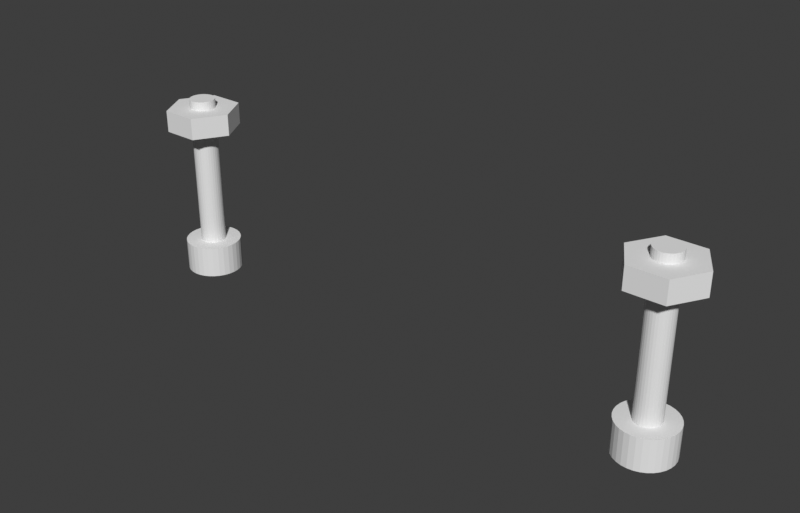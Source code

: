 # Source: lock.blend  (saved by Blender 4.1.24; exported with 4.5.12 LTS)
import bpy
from mathutils import Matrix  # noqa: F401  (used for matrix-valued properties, if any)

bpy.ops.wm.read_factory_settings(use_empty=True)
scene = bpy.context.scene
scene.name = 'Scene'

# ---- collections
col_lock = bpy.data.collections.new('Lock'); scene.collection.children.link(col_lock)

# ---- world
world_world = bpy.data.worlds.new('World'); scene.world = world_world
world_world.use_nodes = True; world_world.node_tree.nodes.clear()
_N = world_world.node_tree.nodes; _L = world_world.node_tree.links
n0 = _N.new('ShaderNodeOutputWorld'); n0.name = 'World Output'; n0.location = (300, 300)
n1 = _N.new('ShaderNodeBackground'); n1.name = 'Background'; n1.location = (10, 300)
n1.inputs[0].default_value = (0.239, 0.239, 0.239, 1.0)
n1.inputs[1].default_value = 0.2
_L.new(n1.outputs[0], n0.inputs[0])
n0.is_active_output = True
world_world.color = (0.05088, 0.05088, 0.05088)
world_world.use_sun_shadow = False
world_world.sun_shadow_jitter_overblur = 0.0

# ---- meshes
me_cube_017 = bpy.data.meshes.new('Cube.017')
me_cube_017.from_pydata([(-2.0, 3.0, 5.045), (-4.598, 1.5, 5.045), (-4.598, -1.5, 5.045), (-2.0, -3.0, 5.045), (-2.0, 3.0, 8.045), (-4.598, 1.5, 8.045), (-4.598, -1.5, 8.045), (-2.0, -3.0, 8.045), (4.6, 3.0, 5.045), (4.6, -3.0, 5.045), (4.6, 3.0, 8.045), (4.6, -3.0, 8.045)], [], [(3, 7, 6, 2), (1, 5, 4, 0), (2, 6, 5, 1), (4, 10, 8, 0), (11, 9, 8, 10), (3, 9, 11, 7), (0, 8, 9, 3, 2, 1), (7, 11, 10, 4, 5, 6)])
_uv = me_cube_017.uv_layers.new(name='UVMap')
_uv.uv.foreach_set('vector', [0.0, 0.0, 0.0, 0.0, 0.0, 0.0, 0.0, 0.0, 0.0, 0.0, 0.0, 0.0, 0.0, 0.0, 0.0, 0.0, 0.0, 0.0, 0.0, 0.0, 0.0, 0.0, 0.0, 0.0, 0.0, 0.0, 0.0, 0.0, 0.0, 0.0, 0.0, 0.0, 0.0, 0.0, 0.0, 0.0, 0.0, 0.0, 0.0, 0.0, 0.0, 0.0, 0.0, 0.0, 0.0, 0.0, 0.0, 0.0, 0.0, 0.0, 0.0, 0.0, 0.0, 0.0, 0.0, 0.0, 0.0, 0.0, 0.0, 0.0, 0.0, 0.0, 0.0, 0.0, 0.0, 0.0, 0.0, 0.0, 0.0, 0.0, 0.0, 0.0])
me_cube_017.use_remesh_fix_poles = True
me_cube_017.use_remesh_preserve_attributes = False
me_cube_017.use_mirror_vertex_groups = False
me_cube_017.update()
me_cylinder_009 = bpy.data.meshes.new('Cylinder.009')
me_cylinder_009.from_pydata([(0.0, 1.3, -8.0), (0.0, 1.3, 14.0), (0.2536, 1.275, -8.0), (0.2536, 1.275, 14.0), (0.4975, 1.201, -8.0), (0.4975, 1.201, 14.0), (0.7222, 1.081, -8.0), (0.7222, 1.081, 14.0), (0.9192, 0.9192, -8.0), (0.9192, 0.9192, 14.0), (1.081, 0.7222, -8.0), (1.081, 0.7222, 14.0), (1.201, 0.4975, -8.0), (1.201, 0.4975, 14.0), (1.275, 0.2536, -8.0), (1.275, 0.2536, 14.0), (1.3, 9.815e-08, -8.0), (1.3, 9.815e-08, 14.0), (1.275, -0.2536, -8.0), (1.275, -0.2536, 14.0), (1.201, -0.4975, -8.0), (1.201, -0.4975, 14.0), (1.081, -0.7222, -8.0), (1.081, -0.7222, 14.0), (0.9192, -0.9192, -8.0), (0.9192, -0.9192, 14.0), (0.7222, -1.081, -8.0), (0.7222, -1.081, 14.0), (0.4975, -1.201, -8.0), (0.4975, -1.201, 14.0), (0.2536, -1.275, -8.0), (0.2536, -1.275, 14.0), (-4.236e-07, -1.3, -8.0), (-4.236e-07, -1.3, 14.0), (-0.2536, -1.275, -8.0), (-0.2536, -1.275, 14.0), (-0.4975, -1.201, -8.0), (-0.4975, -1.201, 14.0), (-0.7222, -1.081, -8.0), (-0.7222, -1.081, 14.0), (-0.9192, -0.9192, -8.0), (-0.9192, -0.9192, 14.0), (-1.081, -0.7222, -8.0), (-1.081, -0.7222, 14.0), (-1.201, -0.4975, -8.0), (-1.201, -0.4975, 14.0), (-1.275, -0.2536, -8.0), (-1.275, -0.2536, 14.0), (-1.3, 1.255e-06, -8.0), (-1.3, 1.255e-06, 14.0), (-1.275, 0.2536, -8.0), (-1.275, 0.2536, 14.0), (-1.201, 0.4975, -8.0), (-1.201, 0.4975, 14.0), (-1.081, 0.7222, -8.0), (-1.081, 0.7222, 14.0), (-0.9192, 0.9192, -8.0), (-0.9192, 0.9192, 14.0), (-0.7222, 1.081, -8.0), (-0.7222, 1.081, 14.0), (-0.4975, 1.201, -8.0), (-0.4975, 1.201, 14.0), (-0.2536, 1.275, -8.0), (-0.2536, 1.275, 14.0)], [], [(0, 1, 3, 2), (2, 3, 5, 4), (4, 5, 7, 6), (6, 7, 9, 8), (8, 9, 11, 10), (10, 11, 13, 12), (12, 13, 15, 14), (14, 15, 17, 16), (16, 17, 19, 18), (18, 19, 21, 20), (20, 21, 23, 22), (22, 23, 25, 24), (24, 25, 27, 26), (26, 27, 29, 28), (28, 29, 31, 30), (30, 31, 33, 32), (32, 33, 35, 34), (34, 35, 37, 36), (36, 37, 39, 38), (38, 39, 41, 40), (40, 41, 43, 42), (42, 43, 45, 44), (44, 45, 47, 46), (46, 47, 49, 48), (48, 49, 51, 50), (50, 51, 53, 52), (52, 53, 55, 54), (54, 55, 57, 56), (56, 57, 59, 58), (58, 59, 61, 60), (3, 1, 63, 61, 59, 57, 55, 53, 51, 49, 47, 45, 43, 41, 39, 37, 35, 33, 31, 29, 27, 25, 23, 21, 19, 17, 15, 13, 11, 9, 7, 5), (60, 61, 63, 62), (62, 63, 1, 0), (0, 2, 4, 6, 8, 10, 12, 14, 16, 18, 20, 22, 24, 26, 28, 30, 32, 34, 36, 38, 40, 42, 44, 46, 48, 50, 52, 54, 56, 58, 60, 62)])
_uv = me_cylinder_009.uv_layers.new(name='UVMap')
_uv.uv.foreach_set('vector', [1.0, 0.5, 1.0, 1.0, 0.9688, 1.0, 0.9688, 0.5, 0.9688, 0.5, 0.9688, 1.0, 0.9375, 1.0, 0.9375, 0.5, 0.9375, 0.5, 0.9375, 1.0, 0.9062, 1.0, 0.9062, 0.5, 0.9062, 0.5, 0.9062, 1.0, 0.875, 1.0, 0.875, 0.5, 0.875, 0.5, 0.875, 1.0, 0.8438, 1.0, 0.8438, 0.5, 0.8438, 0.5, 0.8438, 1.0, 0.8125, 1.0, 0.8125, 0.5, 0.8125, 0.5, 0.8125, 1.0, 0.7812, 1.0, 0.7812, 0.5, 0.7812, 0.5, 0.7812, 1.0, 0.75, 1.0, 0.75, 0.5, 0.75, 0.5, 0.75, 1.0, 0.7188, 1.0, 0.7188, 0.5, 0.7188, 0.5, 0.7188, 1.0, 0.6875, 1.0, 0.6875, 0.5, 0.6875, 0.5, 0.6875, 1.0, 0.6562, 1.0, 0.6562, 0.5, 0.6562, 0.5, 0.6562, 1.0, 0.625, 1.0, 0.625, 0.5, 0.625, 0.5, 0.625, 1.0, 0.5938, 1.0, 0.5938, 0.5, 0.5938, 0.5, 0.5938, 1.0, 0.5625, 1.0, 0.5625, 0.5, 0.5625, 0.5, 0.5625, 1.0, 0.5312, 1.0, 0.5312, 0.5, 0.5312, 0.5, 0.5312, 1.0, 0.5, 1.0, 0.5, 0.5, 0.5, 0.5, 0.5, 1.0, 0.4688, 1.0, 0.4688, 0.5, 0.4688, 0.5, 0.4688, 1.0, 0.4375, 1.0, 0.4375, 0.5, 0.4375, 0.5, 0.4375, 1.0, 0.4062, 1.0, 0.4062, 0.5, 0.4062, 0.5, 0.4062, 1.0, 0.375, 1.0, 0.375, 0.5, 0.375, 0.5, 0.375, 1.0, 0.3438, 1.0, 0.3438, 0.5, 0.3438, 0.5, 0.3438, 1.0, 0.3125, 1.0, 0.3125, 0.5, 0.3125, 0.5, 0.3125, 1.0, 0.2812, 1.0, 0.2812, 0.5, 0.2812, 0.5, 0.2812, 1.0, 0.25, 1.0, 0.25, 0.5, 0.25, 0.5, 0.25, 1.0, 0.2188, 1.0, 0.2188, 0.5, 0.2188, 0.5, 0.2188, 1.0, 0.1875, 1.0, 0.1875, 0.5, 0.1875, 0.5, 0.1875, 1.0, 0.1562, 1.0, 0.1562, 0.5, 0.1562, 0.5, 0.1562, 1.0, 0.125, 1.0, 0.125, 0.5, 0.125, 0.5, 0.125, 1.0, 0.09375, 1.0, 0.09375, 0.5, 0.09375, 0.5, 0.09375, 1.0, 0.0625, 1.0, 0.0625, 0.5, 0.2968, 0.4854, 0.25, 0.49, 0.2032, 0.4854, 0.1582, 0.4717, 0.1167, 0.4496, 0.08029, 0.4197, 0.05045, 0.3833, 0.02827, 0.3418, 0.01461, 0.2968, 0.01, 0.25, 0.01461, 0.2032, 0.02827, 0.1582, 0.05045, 0.1167, 0.08029, 0.08029, 0.1167, 0.05045, 0.1582, 0.02827, 0.2032, 0.01461, 0.25, 0.01, 0.2968, 0.01461, 0.3418, 0.02827, 0.3833, 0.05045, 0.4197, 0.08029, 0.4496, 0.1167, 0.4717, 0.1582, 0.4854, 0.2032, 0.49, 0.25, 0.4854, 0.2968, 0.4717, 0.3418, 0.4496, 0.3833, 0.4197, 0.4197, 0.3833, 0.4496, 0.3418, 0.4717, 0.0625, 0.5, 0.0625, 1.0, 0.03125, 1.0, 0.03125, 0.5, 0.03125, 0.5, 0.03125, 1.0, 0.0, 1.0, 0.0, 0.5, 0.75, 0.49, 0.7968, 0.4854, 0.8418, 0.4717, 0.8833, 0.4496, 0.9197, 0.4197, 0.9496, 0.3833, 0.9717, 0.3418, 0.9854, 0.2968, 0.99, 0.25, 0.9854, 0.2032, 0.9717, 0.1582, 0.9496, 0.1167, 0.9197, 0.08029, 0.8833, 0.05045, 0.8418, 0.02827, 0.7968, 0.01461, 0.75, 0.01, 0.7032, 0.01461, 0.6582, 0.02827, 0.6167, 0.05045, 0.5803, 0.08029, 0.5504, 0.1167, 0.5283, 0.1582, 0.5146, 0.2032, 0.51, 0.25, 0.5146, 0.2968, 0.5283, 0.3418, 0.5504, 0.3833, 0.5803, 0.4197, 0.6167, 0.4496, 0.6582, 0.4717, 0.7032, 0.4854])
me_cylinder_009.use_remesh_fix_poles = True
me_cylinder_009.use_remesh_preserve_attributes = False
me_cylinder_009.use_mirror_vertex_groups = False
me_cylinder_009.update()
me_cylinder_012 = bpy.data.meshes.new('Cylinder.012')
me_cylinder_012.from_pydata([(-6.834e-08, 2.206, -4.6), (0.0, 1.0, 7.4), (-0.4303, 2.163, -4.6), (0.1951, 0.9808, 7.4), (-0.844, 2.038, -4.6), (0.3827, 0.9239, 7.4), (-1.225, 1.834, -4.6), (0.5556, 0.8315, 7.4), (-1.56, 1.56, -4.6), (0.7071, 0.7071, 7.4), (-1.834, 1.225, -4.6), (0.8315, 0.5556, 7.4), (-2.038, 0.844, -4.6), (0.9239, 0.3827, 7.4), (-2.163, 0.4303, -4.6), (0.9808, 0.1951, 7.4), (-2.206, 1.749e-06, -4.6), (1.0, 7.55e-08, 7.4), (-2.163, -0.4303, -4.6), (0.9808, -0.1951, 7.4), (-2.038, -0.844, -4.6), (0.9239, -0.3827, 7.4), (-1.834, -1.225, -4.6), (0.8315, -0.5556, 7.4), (-1.56, -1.56, -4.6), (0.7071, -0.7071, 7.4), (-1.225, -1.834, -4.6), (0.5556, -0.8315, 7.4), (-0.844, -2.038, -4.6), (0.3827, -0.9239, 7.4), (-0.4303, -2.163, -4.6), (0.1951, -0.9808, 7.4), (-7.87e-07, -2.206, -4.6), (-3.258e-07, -1.0, 7.4), (0.4303, -2.163, -4.6), (-0.1951, -0.9808, 7.4), (0.844, -2.038, -4.6), (-0.3827, -0.9239, 7.4), (1.225, -1.834, -4.6), (-0.5556, -0.8315, 7.4), (1.56, -1.56, -4.6), (-0.7071, -0.7071, 7.4), (1.834, -1.225, -4.6), (-0.8315, -0.5556, 7.4), (2.038, -0.844, -4.6), (-0.9239, -0.3827, 7.4), (2.163, -0.4303, -4.6), (-0.9808, -0.1951, 7.4), (2.206, -2.14e-07, -4.6), (-1.0, 9.656e-07, 7.4), (2.163, 0.4303, -4.6), (-0.9808, 0.1951, 7.4), (2.038, 0.844, -4.6), (-0.9239, 0.3827, 7.4), (1.834, 1.225, -4.6), (-0.8315, 0.5556, 7.4), (1.56, 1.56, -4.6), (-0.7071, 0.7071, 7.4), (1.225, 1.834, -4.6), (-0.5556, 0.8315, 7.4), (0.844, 2.038, -4.6), (-0.3827, 0.9239, 7.4), (0.4303, 2.163, -4.6), (-0.1951, 0.9808, 7.4), (0.0, 1.0, -4.6), (0.1951, 0.9808, -4.6), (0.3827, 0.9239, -4.6), (0.5556, 0.8315, -4.6), (0.7071, 0.7071, -4.6), (0.8315, 0.5556, -4.6), (0.9239, 0.3827, -4.6), (0.9808, 0.1951, -4.6), (1.0, 7.55e-08, -4.6), (0.9808, -0.1951, -4.6), (0.9239, -0.3827, -4.6), (0.8315, -0.5556, -4.6), (0.7071, -0.7071, -4.6), (0.5556, -0.8315, -4.6), (0.3827, -0.9239, -4.6), (0.1951, -0.9808, -4.6), (-3.258e-07, -1.0, -4.6), (-0.1951, -0.9808, -4.6), (-0.3827, -0.9239, -4.6), (-0.5556, -0.8315, -4.6), (-0.7071, -0.7071, -4.6), (-0.8315, -0.5556, -4.6), (-0.9239, -0.3827, -4.6), (-0.9808, -0.1951, -4.6), (-1.0, 9.656e-07, -4.6), (-0.9808, 0.1951, -4.6), (-0.9239, 0.3827, -4.6), (-0.8315, 0.5556, -4.6), (-0.7071, 0.7071, -4.6), (-0.5556, 0.8315, -4.6), (-0.3827, 0.9239, -4.6), (-0.1951, 0.9808, -4.6), (-9.014e-08, 2.203, -7.1), (0.4298, 2.161, -7.1), (0.1951, 0.9808, -4.6), (0.843, 2.035, -7.1), (0.3827, 0.9239, -4.6), (1.224, 1.832, -7.1), (0.5556, 0.8315, -4.6), (1.558, 1.558, -7.1), (0.7071, 0.7071, -4.6), (1.832, 1.224, -7.1), (0.8315, 0.5556, -4.6), (2.035, 0.843, -7.1), (0.9239, 0.3827, -4.6), (2.161, 0.4298, -7.1), (0.9808, 0.1951, -4.6), (2.203, -2.19e-07, -7.1), (1.0, 7.55e-08, -4.6), (2.161, -0.4298, -7.1), (0.9808, -0.1951, -4.6), (2.035, -0.843, -7.1), (0.9239, -0.3827, -4.6), (1.832, -1.224, -7.1), (0.8315, -0.5556, -4.6), (1.558, -1.558, -7.1), (0.7071, -0.7071, -4.6), (1.224, -1.832, -7.1), (0.5556, -0.8315, -4.6), (0.843, -2.035, -7.1), (0.3827, -0.9239, -4.6), (0.4298, -2.161, -7.1), (0.1951, -0.9808, -4.6), (-8.079e-07, -2.203, -7.1), (-3.258e-07, -1.0, -4.6), (-0.4298, -2.161, -7.1), (-0.1951, -0.9808, -4.6), (-0.843, -2.035, -7.1), (-0.3827, -0.9239, -4.6), (-1.224, -1.832, -7.1), (-0.5556, -0.8315, -4.6), (-1.558, -1.558, -7.1), (-0.7071, -0.7071, -4.6), (-1.832, -1.224, -7.1), (-0.8315, -0.5556, -4.6), (-2.035, -0.843, -7.1), (-0.9239, -0.3827, -4.6), (-2.161, -0.4298, -7.1), (-0.9808, -0.1951, -4.6), (-2.203, 1.742e-06, -7.1), (-1.0, 9.656e-07, -4.6), (-2.161, 0.4298, -7.1), (-0.9808, 0.1951, -4.6), (-2.035, 0.843, -7.1), (-0.9239, 0.3827, -4.6), (-1.832, 1.224, -7.1), (-0.8315, 0.5556, -4.6), (-1.558, 1.558, -7.1), (-0.7071, 0.7071, -4.6), (-1.224, 1.832, -7.1), (-0.5556, 0.8315, -4.6), (-0.843, 2.035, -7.1), (-0.3827, 0.9239, -4.6), (-0.4298, 2.161, -7.1), (-0.1951, 0.9808, -4.6), (0.0, 1.0, -4.6), (1.415, 2.451, 6.7), (-1.415, 2.451, 6.7), (-2.83, 0.0, 6.7), (-1.415, -2.451, 6.7), (1.415, -2.451, 6.7), (2.83, -2.384e-07, 6.7), (-1.415, 2.451, 5.0), (1.415, 2.451, 5.0), (-2.83, 0.0, 5.0), (-1.415, -2.451, 5.0), (1.415, -2.451, 5.0), (2.83, -2.384e-07, 5.0), (0.215, 2.182, -7.1), (0.6366, 2.099, -7.1), (1.034, 1.934, -7.1), (1.391, 1.695, -7.1), (1.695, 1.391, -7.1), (1.934, 1.034, -7.1), (2.099, 0.6366, -7.1), (2.182, 0.215, -7.1), (2.182, -0.215, -7.1), (2.099, -0.6366, -7.1), (1.934, -1.034, -7.1), (1.695, -1.391, -7.1), (1.391, -1.695, -7.1), (1.034, -1.934, -7.1), (0.6366, -2.099, -7.1), (0.215, -2.182, -7.1), (-0.215, -2.182, -7.1), (-0.6366, -2.099, -7.1), (-1.034, -1.934, -7.1), (-1.391, -1.695, -7.1), (-1.695, -1.391, -7.1), (-1.934, -1.034, -7.1), (-2.099, -0.6366, -7.1), (-2.182, -0.215, -7.1), (-2.182, 0.215, -7.1), (-2.099, 0.6366, -7.1), (-1.934, 1.034, -7.1), (-1.695, 1.391, -7.1), (-1.391, 1.695, -7.1), (-1.034, 1.934, -7.1), (-0.6366, 2.099, -7.1), (-0.215, 2.182, -7.1), (0.2152, 2.185, -4.6), (0.6374, 2.101, -4.6), (1.035, 1.936, -4.6), (1.393, 1.697, -4.6), (1.697, 1.393, -4.6), (1.936, 1.035, -4.6), (2.101, 0.6374, -4.6), (2.185, 0.2152, -4.6), (2.185, -0.2152, -4.6), (2.101, -0.6374, -4.6), (1.936, -1.035, -4.6), (1.697, -1.393, -4.6), (1.393, -1.697, -4.6), (1.035, -1.936, -4.6), (0.6374, -2.101, -4.6), (0.2152, -2.185, -4.6), (-0.2152, -2.185, -4.6), (-0.6374, -2.101, -4.6), (-1.035, -1.936, -4.6), (-1.393, -1.697, -4.6), (-1.697, -1.393, -4.6), (-1.936, -1.035, -4.6), (-2.101, -0.6374, -4.6), (-2.185, -0.2152, -4.6), (-2.185, 0.2152, -4.6), (-2.101, 0.6374, -4.6), (-1.936, 1.035, -4.6), (-1.697, 1.393, -4.6), (-1.393, 1.697, -4.6), (-1.035, 1.936, -4.6), (-0.6374, 2.101, -4.6), (-0.2152, 2.185, -4.6)], [], [(64, 1, 3, 65), (65, 3, 5, 66), (66, 5, 7, 67), (67, 7, 9, 68), (68, 9, 11, 69), (69, 11, 13, 70), (70, 13, 15, 71), (71, 15, 17, 72), (72, 17, 19, 73), (73, 19, 21, 74), (74, 21, 23, 75), (75, 23, 25, 76), (76, 25, 27, 77), (77, 27, 29, 78), (78, 29, 31, 79), (79, 31, 33, 80), (80, 33, 35, 81), (81, 35, 37, 82), (82, 37, 39, 83), (83, 39, 41, 84), (84, 41, 43, 85), (85, 43, 45, 86), (86, 45, 47, 87), (87, 47, 49, 88), (88, 49, 51, 89), (89, 51, 53, 90), (90, 53, 55, 91), (91, 55, 57, 92), (92, 57, 59, 93), (93, 59, 61, 94), (3, 1, 63, 61, 59, 57, 55, 53, 51, 49, 47, 45, 43, 41, 39, 37, 35, 33, 31, 29, 27, 25, 23, 21, 19, 17, 15, 13, 11, 9, 7, 5), (94, 61, 63, 95), (95, 63, 1, 64), (172, 204, 62, 97), (85, 86, 140, 138), (72, 73, 114, 112), (86, 87, 142, 140), (73, 74, 116, 114), (87, 88, 144, 142), (74, 75, 118, 116), (88, 89, 146, 144), (75, 76, 120, 118), (89, 90, 148, 146), (76, 77, 122, 120), (90, 91, 150, 148), (77, 78, 124, 122), (64, 65, 98, 159), (91, 92, 152, 150), (78, 79, 126, 124), (65, 66, 100, 98), (92, 93, 154, 152), (79, 80, 128, 126), (66, 67, 102, 100), (93, 94, 156, 154), (80, 81, 130, 128), (67, 68, 104, 102), (94, 95, 158, 156), (81, 82, 132, 130), (68, 69, 106, 104), (95, 64, 159, 158), (82, 83, 134, 132), (69, 70, 108, 106), (83, 84, 136, 134), (70, 71, 110, 108), (84, 85, 138, 136), (71, 72, 112, 110), (96, 172, 97, 173, 99, 174, 101, 175, 103, 176, 105, 177, 107, 178, 109, 179, 111, 180, 113, 181, 115, 182, 117, 183, 119, 184, 121, 185, 123, 186, 125, 187, 127, 188, 129, 189, 131, 190, 133, 191, 135, 192, 137, 193, 139, 194, 141, 195, 143, 196, 145, 197, 147, 198, 149, 199, 151, 200, 153, 201, 155, 202, 157, 203), (2, 158, 159, 0, 235), (4, 156, 158, 2, 234), (6, 154, 156, 4, 233), (8, 152, 154, 6, 232), (10, 150, 152, 8, 231), (12, 148, 150, 10, 230), (14, 146, 148, 12, 229), (16, 144, 146, 14, 228), (18, 142, 144, 16, 227), (20, 140, 142, 18, 226), (22, 138, 140, 20, 225), (24, 136, 138, 22, 224), (26, 134, 136, 24, 223), (28, 132, 134, 26, 222), (30, 130, 132, 28, 221), (32, 128, 130, 30, 220), (34, 126, 128, 32, 219), (36, 124, 126, 34, 218), (38, 122, 124, 36, 217), (40, 120, 122, 38, 216), (42, 118, 120, 40, 215), (44, 116, 118, 42, 214), (46, 114, 116, 44, 213), (48, 112, 114, 46, 212), (50, 110, 112, 48, 211), (52, 108, 110, 50, 210), (54, 106, 108, 52, 209), (56, 104, 106, 54, 208), (58, 102, 104, 56, 207), (60, 100, 102, 58, 206), (62, 98, 100, 60, 205), (0, 159, 98, 62, 204), (173, 205, 60, 99), (174, 206, 58, 101), (175, 207, 56, 103), (176, 208, 54, 105), (177, 209, 52, 107), (178, 210, 50, 109), (179, 211, 48, 111), (180, 212, 46, 113), (181, 213, 44, 115), (182, 214, 42, 117), (183, 215, 40, 119), (184, 216, 38, 121), (185, 217, 36, 123), (186, 218, 34, 125), (187, 219, 32, 127), (188, 220, 30, 129), (189, 221, 28, 131), (190, 222, 26, 133), (191, 223, 24, 135), (192, 224, 22, 137), (193, 225, 20, 139), (194, 226, 18, 141), (195, 227, 16, 143), (196, 228, 14, 145), (197, 229, 12, 147), (198, 230, 10, 149), (199, 231, 8, 151), (200, 232, 6, 153), (201, 233, 4, 155), (202, 234, 2, 157), (203, 235, 0, 96), (161, 160, 165, 164, 163, 162), (166, 168, 169, 170, 171, 167), (164, 165, 171, 170), (162, 163, 169, 168), (160, 161, 166, 167), (165, 160, 167, 171), (163, 164, 170, 169), (161, 162, 168, 166), (157, 2, 235, 203), (155, 4, 234, 202), (153, 6, 233, 201), (151, 8, 232, 200), (149, 10, 231, 199), (147, 12, 230, 198), (145, 14, 229, 197), (143, 16, 228, 196), (141, 18, 227, 195), (139, 20, 226, 194), (137, 22, 225, 193), (135, 24, 224, 192), (133, 26, 223, 191), (131, 28, 222, 190), (129, 30, 221, 189), (127, 32, 220, 188), (125, 34, 219, 187), (123, 36, 218, 186), (121, 38, 217, 185), (119, 40, 216, 184), (117, 42, 215, 183), (115, 44, 214, 182), (113, 46, 213, 181), (111, 48, 212, 180), (109, 50, 211, 179), (107, 52, 210, 178), (105, 54, 209, 177), (103, 56, 208, 176), (101, 58, 207, 175), (99, 60, 206, 174), (97, 62, 205, 173), (96, 0, 204, 172)])
me_cylinder_012.polygons.foreach_set('material_index', [1, 1, 1, 1, 1, 1, 1, 1, 1, 1, 1, 1, 1, 1, 1, 1, 1, 1, 1, 1, 1, 1, 1, 1, 1, 1, 1, 1, 1, 1, 1, 1, 1, 0, 0, 0, 0, 0, 0, 0, 0, 0, 0, 0, 0, 0, 0, 0, 0, 0, 0, 0, 0, 0, 0, 0, 0, 0, 0, 0, 0, 0, 0, 0, 0, 0, 0, 0, 0, 0, 0, 0, 0, 0, 0, 0, 0, 0, 0, 0, 0, 0, 0, 0, 0, 0, 0, 0, 0, 0, 0, 0, 0, 0, 0, 0, 0, 0, 0, 0, 0, 0, 0, 0, 0, 0, 0, 0, 0, 0, 0, 0, 0, 0, 0, 0, 0, 0, 0, 0, 0, 0, 0, 0, 0, 0, 0, 0, 0, 0, 0, 0, 0, 0, 0, 0, 0, 0, 0, 0, 0, 0, 0, 0, 0, 0, 0, 0, 0, 0, 0, 0, 0, 0, 0, 0, 0, 0, 0, 0, 0, 0, 0, 0, 0, 0, 0, 0, 0, 0])
_uv = me_cylinder_012.uv_layers.new(name='UVMap')
_uv.uv.foreach_set('vector', [1.0, 0.75, 1.0, 1.0, 0.9688, 1.0, 0.9688, 0.75, 0.9688, 0.75, 0.9688, 1.0, 0.9375, 1.0, 0.9375, 0.75, 0.9375, 0.75, 0.9375, 1.0, 0.9062, 1.0, 0.9062, 0.75, 0.9062, 0.75, 0.9062, 1.0, 0.875, 1.0, 0.875, 0.75, 0.875, 0.75, 0.875, 1.0, 0.8438, 1.0, 0.8438, 0.75, 0.8438, 0.75, 0.8438, 1.0, 0.8125, 1.0, 0.8125, 0.75, 0.8125, 0.75, 0.8125, 1.0, 0.7812, 1.0, 0.7812, 0.75, 0.7812, 0.75, 0.7812, 1.0, 0.75, 1.0, 0.75, 0.75, 0.75, 0.75, 0.75, 1.0, 0.7188, 1.0, 0.7188, 0.75, 0.7188, 0.75, 0.7188, 1.0, 0.6875, 1.0, 0.6875, 0.75, 0.6875, 0.75, 0.6875, 1.0, 0.6562, 1.0, 0.6562, 0.75, 0.6562, 0.75, 0.6562, 1.0, 0.625, 1.0, 0.625, 0.75, 0.625, 0.75, 0.625, 1.0, 0.5938, 1.0, 0.5938, 0.75, 0.5938, 0.75, 0.5938, 1.0, 0.5625, 1.0, 0.5625, 0.75, 0.5625, 0.75, 0.5625, 1.0, 0.5312, 1.0, 0.5312, 0.75, 0.5312, 0.75, 0.5312, 1.0, 0.5, 1.0, 0.5, 0.75, 0.5, 0.75, 0.5, 1.0, 0.4688, 1.0, 0.4688, 0.75, 0.4688, 0.75, 0.4688, 1.0, 0.4375, 1.0, 0.4375, 0.75, 0.4375, 0.75, 0.4375, 1.0, 0.4062, 1.0, 0.4062, 0.75, 0.4062, 0.75, 0.4062, 1.0, 0.375, 1.0, 0.375, 0.75, 0.375, 0.75, 0.375, 1.0, 0.3438, 1.0, 0.3438, 0.75, 0.3438, 0.75, 0.3438, 1.0, 0.3125, 1.0, 0.3125, 0.75, 0.3125, 0.75, 0.3125, 1.0, 0.2812, 1.0, 0.2812, 0.75, 0.2812, 0.75, 0.2812, 1.0, 0.25, 1.0, 0.25, 0.75, 0.25, 0.75, 0.25, 1.0, 0.2188, 1.0, 0.2188, 0.75, 0.2188, 0.75, 0.2188, 1.0, 0.1875, 1.0, 0.1875, 0.75, 0.1875, 0.75, 0.1875, 1.0, 0.1562, 1.0, 0.1562, 0.75, 0.1562, 0.75, 0.1562, 1.0, 0.125, 1.0, 0.125, 0.75, 0.125, 0.75, 0.125, 1.0, 0.09375, 1.0, 0.09375, 0.75, 0.09375, 0.75, 0.09375, 1.0, 0.0625, 1.0, 0.0625, 0.75, 0.2968, 0.4854, 0.25, 0.49, 0.2032, 0.4854, 0.1582, 0.4717, 0.1167, 0.4496, 0.08029, 0.4197, 0.05045, 0.3833, 0.02827, 0.3418, 0.01461, 0.2968, 0.01, 0.25, 0.01461, 0.2032, 0.02827, 0.1582, 0.05045, 0.1167, 0.08029, 0.08029, 0.1167, 0.05045, 0.1582, 0.02827, 0.2032, 0.01461, 0.25, 0.01, 0.2968, 0.01461, 0.3418, 0.02827, 0.3833, 0.05045, 0.4197, 0.08029, 0.4496, 0.1167, 0.4717, 0.1582, 0.4854, 0.2032, 0.49, 0.25, 0.4854, 0.2968, 0.4717, 0.3418, 0.4496, 0.3833, 0.4197, 0.4197, 0.3833, 0.4496, 0.3418, 0.4717, 0.0625, 0.75, 0.0625, 1.0, 0.03125, 1.0, 0.03125, 0.75, 0.03125, 0.75, 0.03125, 1.0, 0.0, 1.0, 0.0, 0.75, 0.9844, 0.5, 0.9844, 0.625, 0.9687, 0.625, 0.9688, 0.5, 0.3438, 0.75, 0.3125, 0.75, 0.3125, 0.75, 0.3438, 0.75, 0.75, 0.75, 0.7188, 0.75, 0.7188, 0.75, 0.75, 0.75, 0.3125, 0.75, 0.2812, 0.75, 0.2812, 0.75, 0.3125, 0.75, 0.7188, 0.75, 0.6875, 0.75, 0.6875, 0.75, 0.7188, 0.75, 0.2812, 0.75, 0.25, 0.75, 0.25, 0.75, 0.2812, 0.75, 0.6875, 0.75, 0.6562, 0.75, 0.6562, 0.75, 0.6875, 0.75, 0.25, 0.75, 0.2188, 0.75, 0.2188, 0.75, 0.25, 0.75, 0.6562, 0.75, 0.625, 0.75, 0.625, 0.75, 0.6562, 0.75, 0.2188, 0.75, 0.1875, 0.75, 0.1875, 0.75, 0.2188, 0.75, 0.625, 0.75, 0.5938, 0.75, 0.5938, 0.75, 0.625, 0.75, 0.1875, 0.75, 0.1562, 0.75, 0.1562, 0.75, 0.1875, 0.75, 0.5938, 0.75, 0.5625, 0.75, 0.5625, 0.75, 0.5938, 0.75, 1.0, 0.75, 0.9688, 0.75, 0.9688, 0.75, 1.0, 0.75, 0.1562, 0.75, 0.125, 0.75, 0.125, 0.75, 0.1562, 0.75, 0.5625, 0.75, 0.5312, 0.75, 0.5312, 0.75, 0.5625, 0.75, 0.9688, 0.75, 0.9375, 0.75, 0.9375, 0.75, 0.9688, 0.75, 0.125, 0.75, 0.09375, 0.75, 0.09375, 0.75, 0.125, 0.75, 0.5312, 0.75, 0.5, 0.75, 0.5, 0.75, 0.5312, 0.75, 0.9375, 0.75, 0.9062, 0.75, 0.9062, 0.75, 0.9375, 0.75, 0.09375, 0.75, 0.0625, 0.75, 0.0625, 0.75, 0.09375, 0.75, 0.5, 0.75, 0.4688, 0.75, 0.4688, 0.75, 0.5, 0.75, 0.9062, 0.75, 0.875, 0.75, 0.875, 0.75, 0.9062, 0.75, 0.0625, 0.75, 0.03125, 0.75, 0.03125, 0.75, 0.0625, 0.75, 0.4688, 0.75, 0.4375, 0.75, 0.4375, 0.75, 0.4688, 0.75, 0.875, 0.75, 0.8438, 0.75, 0.8438, 0.75, 0.875, 0.75, 0.03125, 0.75, 0.0, 0.75, 0.0, 0.75, 0.03125, 0.75, 0.4375, 0.75, 0.4062, 0.75, 0.4062, 0.75, 0.4375, 0.75, 0.8438, 0.75, 0.8125, 0.75, 0.8125, 0.75, 0.8438, 0.75, 0.4062, 0.75, 0.375, 0.75, 0.375, 0.75, 0.4062, 0.75, 0.8125, 0.75, 0.7812, 0.75, 0.7812, 0.75, 0.8125, 0.75, 0.375, 0.75, 0.3438, 0.75, 0.3438, 0.75, 0.375, 0.75, 0.7812, 0.75, 0.75, 0.75, 0.75, 0.75, 0.7812, 0.75, 0.75, 0.49, 0.7734, 0.4877, 0.7968, 0.4854, 0.8193, 0.4786, 0.8418, 0.4717, 0.8626, 0.4606, 0.8833, 0.4496, 0.9015, 0.4346, 0.9197, 0.4197, 0.9346, 0.4015, 0.9496, 0.3833, 0.9606, 0.3626, 0.9717, 0.3418, 0.9786, 0.3193, 0.9854, 0.2968, 0.9877, 0.2734, 0.99, 0.25, 0.9877, 0.2266, 0.9854, 0.2032, 0.9786, 0.1807, 0.9717, 0.1582, 0.9606, 0.1374, 0.9496, 0.1167, 0.9346, 0.09848, 0.9197, 0.08029, 0.9015, 0.06537, 0.8833, 0.05045, 0.8626, 0.03936, 0.8418, 0.02827, 0.8193, 0.02144, 0.7968, 0.01461, 0.7734, 0.01231, 0.75, 0.01, 0.7266, 0.01231, 0.7032, 0.01461, 0.6807, 0.02144, 0.6582, 0.02827, 0.6374, 0.03936, 0.6167, 0.05045, 0.5985, 0.06537, 0.5803, 0.08029, 0.5654, 0.09848, 0.5504, 0.1167, 0.5394, 0.1374, 0.5283, 0.1582, 0.5214, 0.1807, 0.5146, 0.2032, 0.5123, 0.2266, 0.51, 0.25, 0.5123, 0.2734, 0.5146, 0.2968, 0.5214, 0.3193, 0.5283, 0.3418, 0.5394, 0.3626, 0.5504, 0.3833, 0.5654, 0.4015, 0.5803, 0.4197, 0.5985, 0.4346, 0.6167, 0.4496, 0.6374, 0.4606, 0.6582, 0.4717, 0.6807, 0.4786, 0.7032, 0.4854, 0.7266, 0.4877, 0.03125, 0.625, 0.03125, 0.75, 0.0, 0.75, 0.0, 0.625, 0.01562, 0.625, 0.0625, 0.625, 0.0625, 0.75, 0.03125, 0.75, 0.03125, 0.625, 0.04688, 0.625, 0.09375, 0.625, 0.09375, 0.75, 0.0625, 0.75, 0.0625, 0.625, 0.07812, 0.625, 0.125, 0.625, 0.125, 0.75, 0.09375, 0.75, 0.09375, 0.625, 0.1094, 0.625, 0.1562, 0.625, 0.1562, 0.75, 0.125, 0.75, 0.125, 0.625, 0.1406, 0.625, 0.1875, 0.625, 0.1875, 0.75, 0.1562, 0.75, 0.1562, 0.625, 0.1719, 0.625, 0.2188, 0.625, 0.2188, 0.75, 0.1875, 0.75, 0.1875, 0.625, 0.2031, 0.625, 0.25, 0.625, 0.25, 0.75, 0.2188, 0.75, 0.2188, 0.625, 0.2344, 0.625, 0.2812, 0.625, 0.2812, 0.75, 0.25, 0.75, 0.25, 0.625, 0.2656, 0.625, 0.3125, 0.625, 0.3125, 0.75, 0.2812, 0.75, 0.2812, 0.625, 0.2969, 0.625, 0.3438, 0.625, 0.3438, 0.75, 0.3125, 0.75, 0.3125, 0.625, 0.3281, 0.625, 0.375, 0.625, 0.375, 0.75, 0.3438, 0.75, 0.3438, 0.625, 0.3594, 0.625, 0.4062, 0.625, 0.4062, 0.75, 0.375, 0.75, 0.375, 0.625, 0.3906, 0.625, 0.4375, 0.625, 0.4375, 0.75, 0.4062, 0.75, 0.4062, 0.625, 0.4219, 0.625, 0.4688, 0.625, 0.4688, 0.75, 0.4375, 0.75, 0.4375, 0.625, 0.4531, 0.625, 0.5, 0.625, 0.5, 0.75, 0.4688, 0.75, 0.4688, 0.625, 0.4844, 0.625, 0.5312, 0.625, 0.5312, 0.75, 0.5, 0.75, 0.5, 0.625, 0.5156, 0.625, 0.5625, 0.625, 0.5625, 0.75, 0.5312, 0.75, 0.5312, 0.625, 0.5469, 0.625, 0.5938, 0.625, 0.5938, 0.75, 0.5625, 0.75, 0.5625, 0.625, 0.5781, 0.625, 0.625, 0.625, 0.625, 0.75, 0.5938, 0.75, 0.5938, 0.625, 0.6094, 0.625, 0.6562, 0.625, 0.6562, 0.75, 0.625, 0.75, 0.625, 0.625, 0.6406, 0.625, 0.6875, 0.625, 0.6875, 0.75, 0.6562, 0.75, 0.6562, 0.625, 0.6719, 0.625, 0.7188, 0.625, 0.7188, 0.75, 0.6875, 0.75, 0.6875, 0.625, 0.7031, 0.625, 0.75, 0.625, 0.75, 0.75, 0.7188, 0.75, 0.7188, 0.625, 0.7344, 0.625, 0.7813, 0.625, 0.7812, 0.75, 0.75, 0.75, 0.75, 0.625, 0.7656, 0.625, 0.8125, 0.625, 0.8125, 0.75, 0.7812, 0.75, 0.7813, 0.625, 0.7969, 0.625, 0.8438, 0.625, 0.8438, 0.75, 0.8125, 0.75, 0.8125, 0.625, 0.8281, 0.625, 0.875, 0.625, 0.875, 0.75, 0.8438, 0.75, 0.8438, 0.625, 0.8594, 0.625, 0.9062, 0.625, 0.9062, 0.75, 0.875, 0.75, 0.875, 0.625, 0.8906, 0.625, 0.9375, 0.625, 0.9375, 0.75, 0.9062, 0.75, 0.9062, 0.625, 0.9219, 0.625, 0.9687, 0.625, 0.9688, 0.75, 0.9375, 0.75, 0.9375, 0.625, 0.9531, 0.625, 1.0, 0.625, 1.0, 0.75, 0.9688, 0.75, 0.9687, 0.625, 0.9844, 0.625, 0.9531, 0.5, 0.9531, 0.625, 0.9375, 0.625, 0.9375, 0.5, 0.9219, 0.5, 0.9219, 0.625, 0.9062, 0.625, 0.9062, 0.5, 0.8906, 0.5, 0.8906, 0.625, 0.875, 0.625, 0.875, 0.5, 0.8594, 0.5, 0.8594, 0.625, 0.8438, 0.625, 0.8438, 0.5, 0.8281, 0.5, 0.8281, 0.625, 0.8125, 0.625, 0.8125, 0.5, 0.7969, 0.5, 0.7969, 0.625, 0.7813, 0.625, 0.7812, 0.5, 0.7656, 0.5, 0.7656, 0.625, 0.75, 0.625, 0.75, 0.5, 0.7344, 0.5, 0.7344, 0.625, 0.7188, 0.625, 0.7188, 0.5, 0.7031, 0.5, 0.7031, 0.625, 0.6875, 0.625, 0.6875, 0.5, 0.6719, 0.5, 0.6719, 0.625, 0.6562, 0.625, 0.6562, 0.5, 0.6406, 0.5, 0.6406, 0.625, 0.625, 0.625, 0.625, 0.5, 0.6094, 0.5, 0.6094, 0.625, 0.5938, 0.625, 0.5938, 0.5, 0.5781, 0.5, 0.5781, 0.625, 0.5625, 0.625, 0.5625, 0.5, 0.5469, 0.5, 0.5469, 0.625, 0.5312, 0.625, 0.5312, 0.5, 0.5156, 0.5, 0.5156, 0.625, 0.5, 0.625, 0.5, 0.5, 0.4844, 0.5, 0.4844, 0.625, 0.4688, 0.625, 0.4688, 0.5, 0.4531, 0.5, 0.4531, 0.625, 0.4375, 0.625, 0.4375, 0.5, 0.4219, 0.5, 0.4219, 0.625, 0.4062, 0.625, 0.4062, 0.5, 0.3906, 0.5, 0.3906, 0.625, 0.375, 0.625, 0.375, 0.5, 0.3594, 0.5, 0.3594, 0.625, 0.3438, 0.625, 0.3438, 0.5, 0.3281, 0.5, 0.3281, 0.625, 0.3125, 0.625, 0.3125, 0.5, 0.2969, 0.5, 0.2969, 0.625, 0.2812, 0.625, 0.2812, 0.5, 0.2656, 0.5, 0.2656, 0.625, 0.25, 0.625, 0.25, 0.5, 0.2344, 0.5, 0.2344, 0.625, 0.2188, 0.625, 0.2188, 0.5, 0.2031, 0.5, 0.2031, 0.625, 0.1875, 0.625, 0.1875, 0.5, 0.1719, 0.5, 0.1719, 0.625, 0.1562, 0.625, 0.1562, 0.5, 0.1406, 0.5, 0.1406, 0.625, 0.125, 0.625, 0.125, 0.5, 0.1094, 0.5, 0.1094, 0.625, 0.09375, 0.625, 0.09375, 0.5, 0.07812, 0.5, 0.07812, 0.625, 0.0625, 0.625, 0.0625, 0.5, 0.04688, 0.5, 0.04688, 0.625, 0.03125, 0.625, 0.03125, 0.5, 0.01562, 0.5, 0.01562, 0.625, 0.0, 0.625, 0.0, 0.5, 0.0, 0.0, 0.0, 0.0, 0.0, 0.0, 0.0, 0.0, 0.0, 0.0, 0.0, 0.0, 0.0, 0.0, 0.0, 0.0, 0.0, 0.0, 0.0, 0.0, 0.0, 0.0, 0.0, 0.0, 0.0, 0.0, 0.0, 0.0, 0.0, 0.0, 0.0, 0.0, 0.0, 0.0, 0.0, 0.0, 0.0, 0.0, 0.0, 0.0, 0.0, 0.0, 0.0, 0.0, 0.0, 0.0, 0.0, 0.0, 0.0, 0.0, 0.0, 0.0, 0.0, 0.0, 0.0, 0.0, 0.0, 0.0, 0.0, 0.0, 0.0, 0.0, 0.0, 0.0, 0.0, 0.0, 0.0, 0.0, 0.0, 0.0, 0.0, 0.0, 0.03125, 0.5, 0.03125, 0.625, 0.01562, 0.625, 0.01562, 0.5, 0.0625, 0.5, 0.0625, 0.625, 0.04688, 0.625, 0.04688, 0.5, 0.09375, 0.5, 0.09375, 0.625, 0.07812, 0.625, 0.07812, 0.5, 0.125, 0.5, 0.125, 0.625, 0.1094, 0.625, 0.1094, 0.5, 0.1562, 0.5, 0.1562, 0.625, 0.1406, 0.625, 0.1406, 0.5, 0.1875, 0.5, 0.1875, 0.625, 0.1719, 0.625, 0.1719, 0.5, 0.2188, 0.5, 0.2188, 0.625, 0.2031, 0.625, 0.2031, 0.5, 0.25, 0.5, 0.25, 0.625, 0.2344, 0.625, 0.2344, 0.5, 0.2812, 0.5, 0.2812, 0.625, 0.2656, 0.625, 0.2656, 0.5, 0.3125, 0.5, 0.3125, 0.625, 0.2969, 0.625, 0.2969, 0.5, 0.3438, 0.5, 0.3438, 0.625, 0.3281, 0.625, 0.3281, 0.5, 0.375, 0.5, 0.375, 0.625, 0.3594, 0.625, 0.3594, 0.5, 0.4062, 0.5, 0.4062, 0.625, 0.3906, 0.625, 0.3906, 0.5, 0.4375, 0.5, 0.4375, 0.625, 0.4219, 0.625, 0.4219, 0.5, 0.4688, 0.5, 0.4688, 0.625, 0.4531, 0.625, 0.4531, 0.5, 0.5, 0.5, 0.5, 0.625, 0.4844, 0.625, 0.4844, 0.5, 0.5312, 0.5, 0.5312, 0.625, 0.5156, 0.625, 0.5156, 0.5, 0.5625, 0.5, 0.5625, 0.625, 0.5469, 0.625, 0.5469, 0.5, 0.5938, 0.5, 0.5938, 0.625, 0.5781, 0.625, 0.5781, 0.5, 0.625, 0.5, 0.625, 0.625, 0.6094, 0.625, 0.6094, 0.5, 0.6562, 0.5, 0.6562, 0.625, 0.6406, 0.625, 0.6406, 0.5, 0.6875, 0.5, 0.6875, 0.625, 0.6719, 0.625, 0.6719, 0.5, 0.7188, 0.5, 0.7188, 0.625, 0.7031, 0.625, 0.7031, 0.5, 0.75, 0.5, 0.75, 0.625, 0.7344, 0.625, 0.7344, 0.5, 0.7812, 0.5, 0.7813, 0.625, 0.7656, 0.625, 0.7656, 0.5, 0.8125, 0.5, 0.8125, 0.625, 0.7969, 0.625, 0.7969, 0.5, 0.8438, 0.5, 0.8438, 0.625, 0.8281, 0.625, 0.8281, 0.5, 0.875, 0.5, 0.875, 0.625, 0.8594, 0.625, 0.8594, 0.5, 0.9062, 0.5, 0.9062, 0.625, 0.8906, 0.625, 0.8906, 0.5, 0.9375, 0.5, 0.9375, 0.625, 0.9219, 0.625, 0.9219, 0.5, 0.9688, 0.5, 0.9687, 0.625, 0.9531, 0.625, 0.9531, 0.5, 1.0, 0.5, 1.0, 0.625, 0.9844, 0.625, 0.9844, 0.5])
me_cylinder_012.materials.append(None)
me_cylinder_012.materials.append(None)
me_cylinder_012.use_remesh_fix_poles = True
me_cylinder_012.use_remesh_preserve_attributes = False
me_cylinder_012.use_mirror_vertex_groups = False
me_cylinder_012.update()
me_cube_009 = bpy.data.meshes.new('Cube.009')
me_cube_009.from_pydata([(-4.6, 3.0, -4.455), (0.6, 3.0, -20.45), (0.6, 3.0, -4.455), (0.6, -3.0, -20.45), (0.6, -3.0, -4.455), (-4.6, 3.0, -20.45), (-4.6, -3.0, -4.455), (-4.6, -3.0, -20.45), (-4.6, 3.0, -13.45), (-4.6, -3.0, -13.45), (-10.41, 3.0, -13.45), (-10.41, -3.0, -13.45), (-10.41, 3.0, -4.455), (-10.41, -3.0, -4.455)], [], [(5, 8, 0, 2, 1), (1, 2, 4, 3), (3, 4, 6, 9, 7), (1, 3, 7, 5), (4, 2, 0, 6), (0, 8, 10, 12), (7, 9, 8, 5), (8, 9, 11, 10), (9, 6, 13, 11), (13, 12, 10, 11), (6, 0, 12, 13)])
_uv = me_cube_009.uv_layers.new(name='UVMap')
_uv.uv.foreach_set('vector', [0.375, 0.0, 0.5, 0.0, 0.625, 0.0, 0.625, 0.25, 0.375, 0.25, 0.375, 0.25, 0.625, 0.25, 0.625, 0.5, 0.375, 0.5, 0.375, 0.5, 0.625, 0.5, 0.625, 0.75, 0.5, 0.75, 0.375, 0.75, 0.125, 0.5, 0.375, 0.5, 0.375, 0.75, 0.125, 0.75, 0.625, 0.5, 0.625, 0.25, 0.625, 1.0, 0.625, 0.75, 0.625, 0.0, 0.5, 0.0, 0.5, 0.0, 0.5625, 0.0, 0.375, 0.75, 0.5, 0.75, 0.5, 1.0, 0.375, 1.0, 0.5, 1.0, 0.5, 0.75, 0.5, 0.75, 0.5, 1.0, 0.5, 0.75, 0.625, 0.75, 0.5625, 0.75, 0.5, 0.75, 0.5625, 0.75, 0.5625, 1.0, 0.5, 1.0, 0.5, 0.75, 0.625, 0.75, 0.625, 1.0, 0.5625, 1.0, 0.5625, 0.75])
me_cube_009.use_remesh_fix_poles = True
me_cube_009.use_remesh_preserve_attributes = False
me_cube_009.use_mirror_vertex_groups = False
me_cube_009.update()
me_cylinder_027 = bpy.data.meshes.new('Cylinder.027')
me_cylinder_027.from_pydata([(2.186e-08, 1.0, -1.5), (0.0, 1.0, 1.0), (0.866, 0.5, -1.5), (0.866, 0.5, 1.0), (0.866, -0.5, -1.5), (0.866, -0.5, 1.0), (-6.557e-08, -1.0, -1.5), (-8.742e-08, -1.0, 1.0), (-0.866, -0.5, -1.5), (-0.866, -0.5, 1.0), (-0.866, 0.5, -1.5), (-0.866, 0.5, 1.0)], [], [(0, 1, 3, 2), (2, 3, 5, 4), (4, 5, 7, 6), (6, 7, 9, 8), (3, 1, 11, 9, 7, 5), (8, 9, 11, 10), (10, 11, 1, 0), (0, 2, 4, 6, 8, 10)])
_uv = me_cylinder_027.uv_layers.new(name='UVMap')
_uv.uv.foreach_set('vector', [1.0, 0.5, 1.0, 1.0, 0.8333, 1.0, 0.8333, 0.5, 0.8333, 0.5, 0.8333, 1.0, 0.6667, 1.0, 0.6667, 0.5, 0.6667, 0.5, 0.6667, 1.0, 0.5, 1.0, 0.5, 0.5, 0.5, 0.5, 0.5, 1.0, 0.3333, 1.0, 0.3333, 0.5, 0.4578, 0.37, 0.25, 0.49, 0.04215, 0.37, 0.04215, 0.13, 0.25, 0.01, 0.4578, 0.13, 0.3333, 0.5, 0.3333, 1.0, 0.1667, 1.0, 0.1667, 0.5, 0.1667, 0.5, 0.1667, 1.0, -8.941e-08, 1.0, -8.941e-08, 0.5, 0.75, 0.49, 0.9578, 0.37, 0.9578, 0.13, 0.75, 0.01, 0.5422, 0.13, 0.5422, 0.37])
me_cylinder_027.update()

# ---- objects
ob_lock_zero = bpy.data.objects.new('Lock zero', None)
ob_lock_screw_nut__b = bpy.data.objects.new('Lock screw nut (B)', me_cube_017)
ob_lock_screw_bolt__b = bpy.data.objects.new('Lock screw bolt (B)', me_cylinder_009)
ob_lock_screw___m2_5_12 = bpy.data.objects.new('Lock screw - M2.5-12', me_cylinder_012)
ob_lock_slot__b = bpy.data.objects.new('Lock slot (B)', me_cube_009)
ob_lock_screw_hex__b = bpy.data.objects.new('Lock screw hex (B)', me_cylinder_027)

# ---- transforms, parenting, visibility, modifiers, constraints
ob_lock_zero.location = (0.0, 0.0, 17.0)
ob_lock_zero.hide_render = True
ob_lock_zero.lineart.crease_threshold = 0.0
ob_lock_screw_nut__b.location = (20.0, -9.6, 39.45)
ob_lock_screw_nut__b.rotation_euler = (0.0, 0.0, -4.712)
ob_lock_screw_nut__b.hide_render = True
ob_lock_screw_nut__b.lineart.crease_threshold = 0.0
_m = ob_lock_screw_nut__b.modifiers.new('Mirror', 'MIRROR')
_m.mirror_object = ob_lock_zero
ob_lock_screw_bolt__b.location = (20.01, -11.6, 32.0)
ob_lock_screw_bolt__b.hide_render = True
ob_lock_screw_bolt__b.lineart.crease_threshold = 0.0
_m = ob_lock_screw_bolt__b.modifiers.new('Mirror', 'MIRROR')
_m.mirror_object = ob_lock_zero
ob_lock_screw___m2_5_12.location = (20.0, -11.6, 39.5)
ob_lock_screw___m2_5_12.lineart.crease_threshold = 0.0
_m = ob_lock_screw___m2_5_12.modifiers.new('Bevel', 'BEVEL')
_m.width = 0.3
_m.width_pct = 0.3
_m.limit_method = 'WEIGHT'
_m = ob_lock_screw___m2_5_12.modifiers.new('Boolean', 'BOOLEAN')
_m.object = ob_lock_screw_hex__b
_m.solver = 'FAST'
_m = ob_lock_screw___m2_5_12.modifiers.new('Mirror', 'MIRROR')
_m.mirror_object = ob_lock_zero
ob_lock_slot__b.location = (20.0, -9.6, 39.45)
ob_lock_slot__b.rotation_euler = (0.0, 0.0, -4.712)
ob_lock_slot__b.hide_render = True
ob_lock_slot__b.lineart.crease_threshold = 0.0
_m = ob_lock_slot__b.modifiers.new('Mirror', 'MIRROR')
_m.mirror_object = ob_lock_zero
_m = ob_lock_slot__b.modifiers.new('Solidify', 'SOLIDIFY')
_m.thickness = 0.001
_m.offset = 1.0
_m.use_even_offset = True
_m.use_rim_only = True
ob_lock_screw_hex__b.location = (20.0, -11.6, 33.4)
ob_lock_screw_hex__b.rotation_euler = (-3.142, 3.142, -1.571)
ob_lock_screw_hex__b.scale = (1.33, 1.33, 1.159)
ob_lock_screw_hex__b.hide_render = True

# ---- collection membership
scene.collection.objects.link(ob_lock_zero)
col_lock.objects.link(ob_lock_screw_nut__b)
col_lock.objects.link(ob_lock_screw_bolt__b)
col_lock.objects.link(ob_lock_screw___m2_5_12)
col_lock.objects.link(ob_lock_slot__b)
col_lock.objects.link(ob_lock_screw_hex__b)

# ---- scene / render settings (as saved in the file)
scene.frame_start = 1; scene.frame_end = 250; scene.frame_set(4)
scene.render.engine = 'CYCLES'
scene.render.image_settings.color_mode = 'RGB'
scene.render.resolution_x = 1872
scene.render.resolution_y = 1200
scene.cycles.use_denoising = False
scene.cycles.samples = 64
scene.cycles.sampling_pattern = 'TABULATED_SOBOL'
scene.cycles.use_adaptive_sampling = False
scene.cycles.use_light_tree = False
scene.eevee.use_gtao = True
scene.eevee.gtao_distance = 10.0
scene.eevee.ray_tracing_options.trace_max_roughness = 0.0
scene.view_settings.view_transform = 'Standard'
scene.unit_settings.scale_length = 0.001
bpy.context.view_layer.update()

# ---- added for rendering (the .blend has no active camera and no usable light): camera, sun
cam_auto = bpy.data.cameras.new('AutoCamera')
cam_auto.lens = 50.0
cam_auto.sensor_width = 36.0
cam_auto.clip_end = 1000.0
ob_auto_camera = bpy.data.objects.new('AutoCamera', cam_auto)
scene.collection.objects.link(ob_auto_camera)
ob_auto_camera.location = (44.5555, -65.0666, 75.2944)
ob_auto_camera.rotation_euler = (1.09748, -7.21219e-08, 0.694738)
scene.camera = ob_auto_camera
light_auto_sun = bpy.data.lights.new('AutoSun', 'SUN')
light_auto_sun.energy = 3.0
light_auto_sun.angle = 0.0523599
ob_auto_sun = bpy.data.objects.new('AutoSun', light_auto_sun)
scene.collection.objects.link(ob_auto_sun)
ob_auto_sun.rotation_euler = (0.872665, 0.174533, 0.523599)
bpy.context.view_layer.update()
